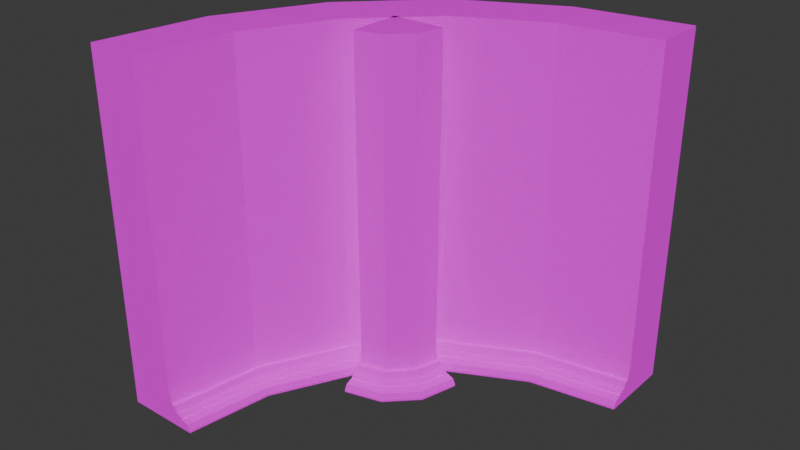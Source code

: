 # Source: uv_mapped_concave_and_convex_walls.blend  (saved by Blender 4.0.36; exported with 4.5.12 LTS)
import bpy
from mathutils import Matrix  # noqa: F401  (used for matrix-valued properties, if any)

bpy.ops.wm.read_factory_settings(use_empty=True)
scene = bpy.context.scene
scene.name = 'Scene'

# ---- collections
col_collection = bpy.data.collections.new('Collection'); scene.collection.children.link(col_collection)

# ---- images (referenced by path relative to the original .blend; pixels are not part of the script)
import os
ASSET_DIR = os.environ.get("B2B_ASSET_DIR", "")  # directory of the original .blend (textures are referenced by path, not embedded)
HERE = os.path.dirname(os.path.abspath(__file__))  # packed textures are extracted next to this script under _unpacked/

def load_image(name, relpath, width, height, colorspace="sRGB"):
    """Load a texture the original file referenced (path relative to the .blend, or extracted next to this script)."""
    p = next((c for c in (os.path.join(HERE, relpath), os.path.join(ASSET_DIR, relpath)) if relpath and os.path.exists(c)), "")
    if p:
        img = bpy.data.images.load(p, check_existing=True)
        img.name = name
    else:  # same state as the original file: an image datablock whose file is absent (Cycles renders it pink)
        img = bpy.data.images.new(name, width, height)
        img.source = "FILE"
        img.filepath = "//" + (relpath or name)
    img.colorspace_settings.name = colorspace
    return img
img_floor_and_wall_standardsurface1_basecolor_png = load_image('floor and wall_standardSurface1_BaseColor.png', 'floor and wall_standardSurface1_BaseColor.png', 1024, 1024, 'sRGB')
img_floor_and_wall_standardsurface1_metallic_png = load_image('floor and wall_standardSurface1_Metallic.png', 'floor and wall_standardSurface1_Metallic.png', 1024, 1024, 'sRGB')
img_floor_and_wall_standardsurface1_roughness_png = load_image('floor and wall_standardSurface1_Roughness.png', 'floor and wall_standardSurface1_Roughness.png', 1024, 1024, 'sRGB')

# ---- materials (node trees are filled in below, after node groups)
mat_wall = bpy.data.materials.new('Wall')
mat_wall.use_transparent_shadow = False

# ---- material node trees
mat_wall.use_nodes = True; mat_wall.node_tree.nodes.clear()
_N = mat_wall.node_tree.nodes; _L = mat_wall.node_tree.links
n0 = _N.new('ShaderNodeBsdfPrincipled'); n0.name = 'Principled BSDF'; n0.location = (10, 300)
n0.inputs[3].default_value = 1.45
n1 = _N.new('ShaderNodeOutputMaterial'); n1.name = 'Material Output'; n1.location = (300, 300)
n2 = _N.new('ShaderNodeTexImage'); n2.name = 'Image Texture'; n2.location = (-280, 280)
n2.image = img_floor_and_wall_standardsurface1_basecolor_png
n3 = _N.new('ShaderNodeTexImage'); n3.name = 'Image Texture.001'; n3.location = (-280, 280)
n3.image = img_floor_and_wall_standardsurface1_metallic_png
n4 = _N.new('ShaderNodeTexImage'); n4.name = 'Image Texture.002'; n4.location = (-280, 260)
n4.image = img_floor_and_wall_standardsurface1_roughness_png
_L.new(n0.outputs[0], n1.inputs[0])
_L.new(n2.outputs[0], n0.inputs[0])
_L.new(n3.outputs[1], n0.inputs[1])
_L.new(n4.outputs[1], n0.inputs[2])
n1.is_active_output = True

# ---- world
world_world = bpy.data.worlds.new('World'); scene.world = world_world
world_world.use_nodes = True; world_world.node_tree.nodes.clear()
_N = world_world.node_tree.nodes; _L = world_world.node_tree.links
n0 = _N.new('ShaderNodeOutputWorld'); n0.name = 'World Output'; n0.location = (300, 300)
n1 = _N.new('ShaderNodeBackground'); n1.name = 'Background'; n1.location = (10, 300)
n1.inputs[0].default_value = (0.05088, 0.05088, 0.05088, 1.0)
_L.new(n1.outputs[0], n0.inputs[0])
n0.is_active_output = True
world_world.color = (0.05088, 0.05088, 0.05088)
world_world.use_sun_shadow = False
world_world.sun_shadow_jitter_overblur = 0.0

# ---- meshes
me_cube_001 = bpy.data.meshes.new('Cube.001')
me_cube_001.from_pydata([(0.07743, -0.0733, 0.9564), (-0.07262, -0.0733, 0.9564), (0.07743, -0.0733, -0.04364), (-0.07262, -0.0733, -0.04364), (0.07743, -0.0733, 0.01569), (-0.07262, -0.0733, 0.01569), (0.09348, -0.0733, -0.04364), (0.08631, -0.0733, 0.01569), (0.07743, -0.0733, -0.002661), (-0.07262, -0.0733, -0.002661), (0.09351, -0.0733, -0.001588), (0.1099, -0.0733, -0.04364), (0.1099, -0.0733, -0.008298), (0.07743, -0.0733, -0.008672), (0.0935, -0.0733, -0.008672), (-0.07262, -0.0733, -0.008672), (0.1099, -0.0733, -0.01453), (0.14, -0.0733, -0.04364), (0.1161, -0.0733, -0.01466), (0.1325, -0.0733, -0.02189), (0.14, -0.0733, -0.03818), (-0.07262, -0.0733, 0.05622), (0.07069, -0.0733, 0.05622), (0.05727, 0.00208, 0.9564), (-0.07267, -0.07294, 0.9564), (0.05727, 0.00208, -0.04364), (-0.07267, -0.07294, -0.04364), (0.05727, 0.00208, 0.01569), (-0.07267, -0.07294, 0.01569), (0.07117, 0.01011, -0.04364), (0.06496, 0.006521, 0.01569), (-0.07324, 0.07752, -0.04364), (-0.07267, -0.07294, -0.002661), (0.0712, 0.01012, -0.001588), (0.08539, 0.01832, -0.04364), (0.08539, 0.01832, -0.008298), (-0.07324, -0.07252, 0.9564), (-0.07324, 0.07752, 0.9564), (-0.07267, -0.07294, -0.008672), (0.08539, 0.01832, -0.01453), (0.1115, 0.03339, -0.04364), (0.09073, 0.0214, -0.01466), (0.105, 0.02962, -0.02189), (0.1115, 0.03338, -0.03818), (-0.07267, -0.07294, 0.05622), (0.05144, -0.001287, 0.05622), (0.002126, 0.05729, 0.9564), (-0.0729, -0.07266, 0.9564), (0.002126, 0.05729, -0.04364), (-0.0729, -0.07266, -0.04364), (0.002126, 0.05729, 0.01569), (-0.0729, -0.07266, 0.01569), (0.01015, 0.07119, -0.04364), (0.006567, 0.06498, 0.01569), (-0.0729, -0.07266, -0.002661), (0.01017, 0.07122, -0.001588), (0.01836, 0.08541, -0.04364), (0.01836, 0.08541, -0.008298), (-0.0729, -0.07266, -0.008672), (0.01836, 0.08541, -0.01453), (0.03344, 0.1115, -0.04364), (0.02144, 0.09074, -0.01466), (0.02967, 0.105, -0.02189), (0.03342, 0.1115, -0.03818), (-0.0729, -0.07266, 0.05622), (-0.001242, 0.05145, 0.05622), (-0.07324, -0.07252, -0.04364), (-0.07324, 0.07752, 0.01569), (-0.07324, -0.07252, 0.01569), (-0.07324, 0.09358, -0.04364), (-0.07324, 0.08641, 0.01569), (-0.07324, 0.07752, -0.002661), (-0.07324, -0.07252, -0.002661), (-0.07324, 0.09361, -0.001588), (-0.07324, 0.11, -0.04364), (-0.07324, 0.11, -0.008298), (-0.07324, 0.07752, -0.008672), (-0.07324, 0.09359, -0.008672), (-0.07324, -0.07252, -0.008672), (-0.07324, 0.11, -0.01453), (-0.07324, 0.1401, -0.04364), (-0.07324, 0.1162, -0.01466), (-0.07324, 0.1326, -0.02189), (-0.07324, 0.1401, -0.03818), (-0.07324, -0.07252, 0.05622), (-0.07324, 0.07079, 0.05622)], [], [(15, 3, 2, 13), (21, 5, 4, 22), (8, 10, 7, 4), (13, 14, 10, 8), (5, 9, 8, 4), (14, 16, 12, 10), (6, 11, 16, 14), (2, 6, 14, 13), (9, 15, 13, 8), (11, 17, 20, 19, 18, 16), (1, 21, 22, 0), (26, 49, 48, 25), (30, 53, 50, 27), (44, 64, 51, 28), (23, 46, 47, 24), (40, 60, 63, 43), (39, 59, 57, 35), (42, 62, 61, 41), (38, 58, 49, 26), (28, 51, 54, 32), (43, 63, 62, 42), (33, 55, 53, 30), (21, 44, 28, 5), (7, 30, 27, 4), (3, 26, 25, 2), (12, 35, 33, 10), (22, 45, 23, 0), (2, 25, 29, 6), (6, 29, 34, 11), (18, 41, 39, 16), (1, 24, 44, 21), (9, 32, 38, 15), (11, 34, 40, 17), (4, 27, 45, 22), (10, 33, 30, 7), (20, 43, 42, 19), (5, 28, 32, 9), (15, 38, 26, 3), (19, 42, 41, 18), (16, 39, 35, 12), (17, 40, 43, 20), (0, 23, 24, 1), (46, 37, 36, 47), (60, 80, 83, 63), (59, 79, 75, 57), (62, 82, 81, 61), (58, 78, 66, 49), (51, 68, 72, 54), (63, 83, 82, 62), (55, 73, 70, 53), (50, 67, 85, 65), (56, 74, 80, 60), (54, 72, 78, 58), (35, 57, 55, 33), (45, 65, 46, 23), (25, 48, 52, 29), (29, 52, 56, 34), (41, 61, 59, 39), (24, 47, 64, 44), (32, 54, 58, 38), (34, 56, 60, 40), (27, 50, 65, 45), (78, 76, 31, 66), (84, 85, 67, 68), (71, 67, 70, 73), (76, 71, 73, 77), (68, 67, 71, 72), (77, 73, 75, 79), (69, 77, 79, 74), (31, 76, 77, 69), (72, 71, 76, 78), (74, 79, 81, 82, 83, 80), (36, 37, 85, 84), (64, 84, 68, 51), (53, 70, 67, 50), (49, 66, 31, 48), (57, 75, 73, 55), (65, 85, 37, 46), (48, 31, 69, 52), (52, 69, 74, 56), (61, 81, 79, 59), (47, 36, 84, 64)])
_k = {(0, 1): 1.0, (2, 3): 1.0, (23, 24): 1.0, (25, 26): 1.0, (46, 47): 1.0, (48, 49): 1.0, (36, 37): 1.0, (31, 66): 1.0}
me_cube_001.attributes.new('crease_edge', 'FLOAT', 'EDGE').data.foreach_set('value', [_k.get((min(e.vertices), max(e.vertices)), 0.0) for e in me_cube_001.edges])
_uv = me_cube_001.uv_layers.new(name='UVMap')
_uv.uv.foreach_set('vector', [0.954, 0.965, 0.954, 1.0, 0.9569, 1.0, 0.9569, 0.965, 0.954, 0.9001, 0.954, 0.9407, 0.9569, 0.9407, 0.9568, 0.9001, 0.9569, 0.959, 0.9572, 0.958, 0.9571, 0.9407, 0.9569, 0.9407, 0.9569, 0.965, 0.9572, 0.965, 0.9572, 0.958, 0.9569, 0.959, 0.954, 0.9407, 0.954, 0.959, 0.9569, 0.959, 0.9569, 0.9407, 0.9572, 0.965, 0.9575, 0.9709, 0.9575, 0.9647, 0.9572, 0.958, 0.9572, 1.0, 0.9575, 1.0, 0.9575, 0.9709, 0.9572, 0.965, 0.9569, 1.0, 0.9572, 1.0, 0.9572, 0.965, 0.9569, 0.965, 0.954, 0.959, 0.954, 0.965, 0.9569, 0.965, 0.9569, 0.959, 0.9575, 1.0, 0.9581, 1.0, 0.9581, 0.9945, 0.958, 0.9783, 0.9577, 0.971, 0.9575, 0.9709, 0.954, 0.0, 0.954, 0.9001, 0.9568, 0.9001, 0.9569, 0.0, 0.9621, 0.579, 0.9621, 0.5793, 0.9636, 0.7092, 0.9647, 0.654, 0.9637, 0.07156, 0.9637, 0.1542, 0.9639, 0.1519, 0.9639, 0.07385, 0.9581, 0.9001, 0.9581, 0.9001, 0.9581, 0.9407, 0.9581, 0.9407, 0.9647, 0.3663, 0.9658, 0.4218, 0.9672, 0.2935, 0.9672, 0.2932, 0.9621, 0.3656, 0.9621, 0.4708, 0.9622, 0.4706, 0.9622, 0.3655, 0.9635, 0.0641, 0.9635, 0.1544, 0.9636, 0.1542, 0.9636, 0.06387, 0.9621, 0.09227, 0.9621, 0.1988, 0.9625, 0.1946, 0.9625, 0.09652, 0.9581, 0.965, 0.9581, 0.965, 0.9581, 1.0, 0.9581, 1.0, 0.9581, 0.9407, 0.9581, 0.9407, 0.9581, 0.959, 0.9581, 0.959, 0.9622, 0.3655, 0.9622, 0.4706, 0.9626, 0.4704, 0.9626, 0.3689, 0.9638, 0.3492, 0.9638, 0.4315, 0.9642, 0.4312, 0.9642, 0.3525, 0.9581, 0.9001, 0.9581, 0.9001, 0.9581, 0.9407, 0.9581, 0.9407, 0.9645, 0.0, 0.9637, 0.07156, 0.9639, 0.07385, 0.9646, 0.006278, 0.9621, 0.5786, 0.9621, 0.579, 0.9647, 0.654, 0.9651, 0.5786, 0.9636, 0.2911, 0.9627, 0.3732, 0.963, 0.3775, 0.9638, 0.3027, 0.9583, 0.8939, 0.9592, 0.9002, 0.9592, 0.00662, 0.9582, 0.0, 0.9651, 0.5786, 0.9647, 0.654, 0.9649, 0.662, 0.9654, 0.5786, 0.9654, 0.5786, 0.9649, 0.662, 0.9652, 0.6703, 0.9657, 0.5786, 0.9634, 0.01163, 0.9625, 0.09652, 0.9626, 0.09812, 0.9635, 0.01598, 0.9581, 0.0, 0.9581, 0.0, 0.9581, 0.9001, 0.9581, 0.9001, 0.9581, 0.959, 0.9581, 0.959, 0.9581, 0.965, 0.9581, 0.965, 0.9657, 0.5786, 0.9652, 0.6703, 0.9657, 0.6853, 0.9663, 0.5786, 0.9582, 0.9345, 0.9592, 0.9411, 0.9592, 0.9002, 0.9583, 0.8939, 0.9639, 0.2911, 0.9638, 0.3492, 0.9642, 0.3525, 0.9643, 0.2968, 0.9624, 0.2911, 0.9622, 0.3655, 0.9626, 0.3689, 0.9627, 0.2972, 0.9581, 0.9407, 0.9581, 0.9407, 0.9581, 0.959, 0.9581, 0.959, 0.9581, 0.965, 0.9581, 0.965, 0.9581, 1.0, 0.9581, 1.0, 0.9632, 0.0, 0.9621, 0.09227, 0.9625, 0.09652, 0.9634, 0.01163, 0.9636, 0.0002284, 0.9635, 0.0641, 0.9636, 0.06387, 0.9637, 0.0, 0.9623, 0.2913, 0.9621, 0.3656, 0.9622, 0.3655, 0.9624, 0.2911, 0.9643, 0.2911, 0.9647, 0.3663, 0.9672, 0.2932, 0.9672, 0.2929, 0.9658, 0.4218, 0.9672, 0.4428, 0.9672, 0.2937, 0.9672, 0.2935, 0.9621, 0.4708, 0.9623, 0.5786, 0.9624, 0.5784, 0.9622, 0.4706, 0.9635, 0.1544, 0.9636, 0.247, 0.9637, 0.2468, 0.9636, 0.1542, 0.9621, 0.1988, 0.9632, 0.2911, 0.9634, 0.2794, 0.9625, 0.1946, 0.9582, 0.965, 0.9581, 0.965, 0.9581, 1.0, 0.9582, 1.0, 0.9582, 0.9407, 0.9581, 0.9407, 0.9581, 0.959, 0.9582, 0.959, 0.9622, 0.4706, 0.9624, 0.5784, 0.9627, 0.5744, 0.9626, 0.4704, 0.9638, 0.4315, 0.9639, 0.5158, 0.9643, 0.5118, 0.9642, 0.4312, 0.9606, 0.9439, 0.9621, 0.942, 0.9621, 0.901, 0.9606, 0.9028, 0.9639, 0.7373, 0.9621, 0.7619, 0.9621, 0.7921, 0.9642, 0.7635, 0.9582, 0.959, 0.9581, 0.959, 0.9581, 0.965, 0.9582, 0.965, 0.9627, 0.3732, 0.9627, 0.4681, 0.963, 0.4638, 0.963, 0.3775, 0.9592, 0.9002, 0.9606, 0.9028, 0.9606, 0.00936, 0.9592, 0.00662, 0.9647, 0.654, 0.9636, 0.7092, 0.9638, 0.7231, 0.9649, 0.662, 0.9649, 0.662, 0.9638, 0.7231, 0.9639, 0.7373, 0.9652, 0.6703, 0.9625, 0.09652, 0.9625, 0.1946, 0.9626, 0.193, 0.9626, 0.09812, 0.9581, 0.0, 0.9581, 0.0, 0.9581, 0.9001, 0.9581, 0.9001, 0.9581, 0.959, 0.9581, 0.959, 0.9581, 0.965, 0.9581, 0.965, 0.9652, 0.6703, 0.9639, 0.7373, 0.9642, 0.7635, 0.9657, 0.6853, 0.9592, 0.9411, 0.9606, 0.9439, 0.9606, 0.9028, 0.9592, 0.9002, 0.954, 0.965, 0.9511, 0.965, 0.9511, 1.0, 0.954, 1.0, 0.954, 0.9001, 0.9512, 0.9001, 0.9511, 0.9407, 0.954, 0.9407, 0.9511, 0.959, 0.9511, 0.9407, 0.9509, 0.9407, 0.9508, 0.958, 0.9511, 0.965, 0.9511, 0.959, 0.9508, 0.958, 0.9508, 0.965, 0.954, 0.9407, 0.9511, 0.9407, 0.9511, 0.959, 0.954, 0.959, 0.9508, 0.965, 0.9508, 0.958, 0.9504, 0.9647, 0.9504, 0.9709, 0.9508, 1.0, 0.9508, 0.965, 0.9504, 0.9709, 0.9504, 1.0, 0.9511, 1.0, 0.9511, 0.965, 0.9508, 0.965, 0.9508, 1.0, 0.954, 0.959, 0.9511, 0.959, 0.9511, 0.965, 0.954, 0.965, 0.9504, 1.0, 0.9504, 0.9709, 0.9503, 0.971, 0.95, 0.9783, 0.9498, 0.9945, 0.9498, 1.0, 0.954, 0.0, 0.9511, 0.0, 0.9512, 0.9001, 0.954, 0.9001, 0.9582, 0.9001, 0.9581, 0.9001, 0.9581, 0.9407, 0.9582, 0.9407, 0.9637, 0.1542, 0.9645, 0.2257, 0.9646, 0.2195, 0.9639, 0.1519, 0.9621, 0.5793, 0.9621, 0.5794, 0.9621, 0.7295, 0.9636, 0.7092, 0.9627, 0.4681, 0.9636, 0.5502, 0.9638, 0.5386, 0.963, 0.4638, 0.9606, 0.9028, 0.9621, 0.901, 0.9621, 0.007487, 0.9606, 0.00936, 0.9636, 0.7092, 0.9621, 0.7295, 0.9621, 0.7455, 0.9638, 0.7231, 0.9638, 0.7231, 0.9621, 0.7455, 0.9621, 0.7619, 0.9639, 0.7373, 0.9625, 0.1946, 0.9634, 0.2794, 0.9635, 0.2751, 0.9626, 0.193, 0.9582, 0.0, 0.9581, 0.0, 0.9581, 0.9001, 0.9582, 0.9001])
me_cube_001.materials.append(mat_wall)
me_cube_001.update()
me_cube_003 = bpy.data.meshes.new('Cube.003')
me_cube_003.from_pydata([(-0.3205, -0.5294, 0.9564), (-0.4706, -0.5294, 0.9564), (-0.3205, -0.5294, -0.04364), (-0.4706, -0.5294, -0.04364), (-0.3205, -0.5294, 0.01569), (-0.4706, -0.5294, 0.01569), (-0.3044, -0.5294, -0.04364), (-0.3116, -0.5294, 0.01569), (-0.3205, -0.5294, -0.002661), (-0.4706, -0.5294, -0.002661), (-0.3044, -0.5294, -0.001588), (-0.288, -0.5294, -0.04364), (-0.288, -0.5294, -0.008298), (-0.3205, -0.5294, -0.008672), (-0.3044, -0.5294, -0.008672), (-0.4706, -0.5294, -0.008672), (-0.288, -0.5294, -0.01453), (-0.2578, -0.5294, -0.04364), (-0.2818, -0.5294, -0.01466), (-0.2653, -0.5294, -0.02189), (-0.2578, -0.5294, -0.03818), (-0.4706, -0.5294, 0.05622), (-0.3272, -0.5294, 0.05622), (-0.2789, -0.2667, 0.9564), (-0.4217, -0.2203, 0.9564), (-0.2789, -0.2667, -0.04364), (-0.4217, -0.2203, -0.04364), (-0.2789, -0.2667, 0.01569), (-0.4217, -0.2203, 0.01569), (-0.2636, -0.2717, -0.04364), (-0.2704, -0.2695, 0.01569), (0.02985, 0.1582, -0.04364), (-0.4217, -0.2203, -0.002661), (-0.2636, -0.2717, -0.001588), (-0.248, -0.2768, -0.04364), (-0.248, -0.2768, -0.008298), (-0.05843, 0.2797, 0.9564), (0.02985, 0.1582, 0.9564), (-0.4217, -0.2203, -0.008672), (-0.248, -0.2768, -0.01453), (-0.2193, -0.2861, -0.04364), (-0.2421, -0.2787, -0.01466), (-0.2264, -0.2838, -0.02189), (-0.2193, -0.2861, -0.03818), (-0.4217, -0.2203, 0.05622), (-0.2853, -0.2647, 0.05622), (-0.1582, -0.02985, 0.9564), (-0.2797, 0.05843, 0.9564), (-0.1582, -0.02985, -0.04364), (-0.2797, 0.05843, -0.04364), (-0.1582, -0.02985, 0.01569), (-0.2797, 0.05843, 0.01569), (-0.1452, -0.03929, -0.04364), (-0.151, -0.03507, 0.01569), (0.2667, 0.2789, 0.9564), (-0.2797, 0.05843, -0.002661), (-0.1451, -0.03931, -0.001588), (-0.1319, -0.04895, -0.04364), (-0.1319, -0.04895, -0.008298), (0.2203, 0.4217, 0.9564), (0.2667, 0.2789, -0.04364), (-0.2797, 0.05843, -0.008672), (-0.1319, -0.04895, -0.01453), (-0.1074, -0.06669, -0.04364), (-0.1269, -0.05257, -0.01466), (-0.1136, -0.06225, -0.02189), (-0.1075, -0.06667, -0.03818), (-0.2797, 0.05843, 0.05622), (-0.1636, -0.02588, 0.05622), (-0.05843, 0.2797, -0.04364), (0.02985, 0.1582, 0.01569), (-0.05843, 0.2797, 0.01569), (0.03929, 0.1452, -0.04364), (0.03507, 0.151, 0.01569), (0.5294, 0.3205, -0.04364), (-0.05843, 0.2797, -0.002661), (0.03931, 0.1451, -0.001588), (0.04895, 0.1319, -0.04364), (0.04895, 0.1319, -0.008298), (0.5294, 0.4706, 0.9564), (0.5294, 0.3205, 0.9564), (-0.05843, 0.2797, -0.008672), (0.04895, 0.1319, -0.01453), (0.06669, 0.1074, -0.04364), (0.05257, 0.1269, -0.01466), (0.06226, 0.1136, -0.02189), (0.06667, 0.1075, -0.03818), (-0.05843, 0.2797, 0.05622), (0.02588, 0.1636, 0.05622), (0.2203, 0.4217, -0.04364), (0.2667, 0.2789, 0.01569), (0.2203, 0.4217, 0.01569), (0.2717, 0.2636, -0.04364), (0.2695, 0.2704, 0.01569), (0.2203, 0.4217, -0.002661), (0.2717, 0.2636, -0.001588), (0.2768, 0.248, -0.04364), (0.2768, 0.248, -0.008298), (0.2203, 0.4217, -0.008672), (0.2768, 0.248, -0.01453), (0.2861, 0.2193, -0.04364), (0.2787, 0.2421, -0.01466), (0.2838, 0.2264, -0.02189), (0.2861, 0.2193, -0.03818), (0.2203, 0.4217, 0.05622), (0.2647, 0.2853, 0.05622), (0.5294, 0.4706, -0.04364), (0.5294, 0.3205, 0.01569), (0.5294, 0.4706, 0.01569), (0.5294, 0.3044, -0.04364), (0.5294, 0.3116, 0.01569), (0.5294, 0.3205, -0.002661), (0.5294, 0.4706, -0.002661), (0.5294, 0.3044, -0.001588), (0.5294, 0.288, -0.04364), (0.5294, 0.288, -0.008298), (0.5294, 0.3205, -0.008672), (0.5294, 0.3044, -0.008672), (0.5294, 0.4706, -0.008672), (0.5294, 0.288, -0.01453), (0.5294, 0.2578, -0.04364), (0.5294, 0.2818, -0.01466), (0.5294, 0.2653, -0.02189), (0.5294, 0.2578, -0.03818), (0.5294, 0.4706, 0.05622), (0.5294, 0.3272, 0.05622)], [], [(15, 3, 2, 13), (21, 5, 4, 22), (8, 10, 7, 4), (13, 14, 10, 8), (5, 9, 8, 4), (14, 16, 12, 10), (6, 11, 16, 14), (2, 6, 14, 13), (9, 15, 13, 8), (11, 17, 20, 19, 18, 16), (1, 21, 22, 0), (29, 52, 57, 34), (25, 48, 52, 29), (45, 68, 46, 23), (35, 58, 56, 33), (26, 49, 48, 25), (30, 53, 50, 27), (44, 67, 51, 28), (23, 46, 47, 24), (40, 63, 66, 43), (39, 62, 58, 35), (42, 65, 64, 41), (2, 25, 29, 6), (6, 29, 34, 11), (18, 41, 39, 16), (1, 24, 44, 21), (9, 32, 38, 15), (11, 34, 40, 17), (4, 27, 45, 22), (10, 33, 30, 7), (20, 43, 42, 19), (5, 28, 32, 9), (15, 38, 26, 3), (19, 42, 41, 18), (16, 39, 35, 12), (17, 40, 43, 20), (0, 23, 24, 1), (21, 44, 28, 5), (7, 30, 27, 4), (3, 26, 25, 2), (12, 35, 33, 10), (22, 45, 23, 0), (49, 69, 31, 48), (53, 73, 70, 50), (67, 87, 71, 51), (46, 37, 36, 47), (63, 83, 86, 66), (62, 82, 78, 58), (65, 85, 84, 64), (61, 81, 69, 49), (51, 71, 75, 55), (66, 86, 85, 65), (56, 76, 73, 53), (41, 64, 62, 39), (24, 47, 67, 44), (32, 55, 61, 38), (34, 57, 63, 40), (27, 50, 68, 45), (33, 56, 53, 30), (43, 66, 65, 42), (28, 51, 55, 32), (38, 61, 49, 26), (71, 91, 94, 75), (86, 103, 102, 85), (76, 95, 93, 73), (70, 90, 105, 88), (77, 96, 100, 83), (75, 94, 98, 81), (36, 59, 104, 87), (84, 101, 99, 82), (72, 92, 96, 77), (31, 60, 92, 72), (88, 105, 54, 37), (58, 78, 76, 56), (68, 88, 37, 46), (48, 31, 72, 52), (52, 72, 77, 57), (64, 84, 82, 62), (47, 36, 87, 67), (55, 75, 81, 61), (57, 77, 83, 63), (50, 70, 88, 68), (92, 109, 114, 96), (60, 74, 109, 92), (105, 125, 80, 54), (97, 115, 113, 95), (89, 106, 74, 60), (93, 110, 107, 90), (104, 124, 108, 91), (54, 80, 79, 59), (100, 120, 123, 103), (99, 119, 115, 97), (102, 122, 121, 101), (81, 98, 89, 69), (85, 102, 101, 84), (82, 99, 97, 78), (83, 100, 103, 86), (37, 54, 59, 36), (87, 104, 91, 71), (73, 93, 90, 70), (69, 89, 60, 31), (78, 97, 95, 76), (118, 116, 74, 106), (124, 125, 107, 108), (111, 107, 110, 113), (116, 111, 113, 117), (108, 107, 111, 112), (117, 113, 115, 119), (109, 117, 119, 114), (74, 116, 117, 109), (112, 111, 116, 118), (114, 119, 121, 122, 123, 120), (79, 80, 125, 124), (101, 121, 119, 99), (59, 79, 124, 104), (94, 112, 118, 98), (96, 114, 120, 100), (90, 107, 125, 105), (95, 113, 110, 93), (103, 123, 122, 102), (91, 108, 112, 94), (98, 118, 106, 89)])
_k = {(0, 1): 1.0, (2, 3): 1.0, (23, 24): 1.0, (25, 26): 1.0, (46, 47): 1.0, (48, 49): 1.0, (36, 37): 1.0, (31, 69): 1.0, (54, 59): 1.0, (60, 89): 1.0, (79, 80): 1.0, (74, 106): 1.0}
me_cube_003.attributes.new('crease_edge', 'FLOAT', 'EDGE').data.foreach_set('value', [_k.get((min(e.vertices), max(e.vertices)), 0.0) for e in me_cube_003.edges])
_uv = me_cube_003.uv_layers.new(name='UVMap')
_uv.uv.foreach_set('vector', [0.9548, 0.9511, 0.9548, 0.966, 0.955, 0.9669, 0.955, 0.952, 0.9548, 0.9235, 0.9548, 0.9407, 0.955, 0.9416, 0.955, 0.9243, 0.955, 0.9495, 0.955, 0.9491, 0.955, 0.9417, 0.955, 0.9416, 0.955, 0.952, 0.955, 0.9521, 0.955, 0.9491, 0.955, 0.9495, 0.9548, 0.9407, 0.9548, 0.9486, 0.955, 0.9495, 0.955, 0.9416, 0.955, 0.9521, 0.955, 0.9547, 0.955, 0.952, 0.955, 0.9491, 0.955, 0.967, 0.955, 0.9671, 0.955, 0.9547, 0.955, 0.9521, 0.955, 0.9669, 0.955, 0.967, 0.955, 0.9521, 0.955, 0.952, 0.9548, 0.9486, 0.9548, 0.9511, 0.955, 0.952, 0.955, 0.9495, 0.955, 0.9671, 0.9551, 0.9673, 0.9551, 0.965, 0.9551, 0.958, 0.955, 0.9548, 0.955, 0.9547, 0.9548, 0.5397, 0.9548, 0.9235, 0.955, 0.9243, 0.955, 0.5406, 0.9539, 0.1407, 0.9538, 0.247, 0.9539, 0.2481, 0.954, 0.1439, 0.9539, 0.1376, 0.9538, 0.2459, 0.9538, 0.247, 0.9539, 0.1407, 0.4862, 0.3824, 0.4865, 0.2869, 0.9204, 0.2865, 0.9201, 0.3813, 0.9567, 0.4114, 0.9566, 0.3072, 0.9566, 0.3083, 0.9567, 0.4146, 0.9537, 0.1084, 0.9536, 0.2358, 0.9538, 0.2459, 0.9539, 0.1376, 0.9564, 0.4209, 0.9562, 0.3137, 0.9562, 0.3143, 0.9563, 0.4226, 0.05678, 0.4242, 0.05678, 0.3418, 0.03799, 0.3418, 0.03799, 0.4242, 0.9546, 0.4681, 0.9544, 0.3598, 0.9542, 0.3698, 0.9544, 0.4973, 0.9554, 0.6455, 0.9554, 0.7444, 0.9554, 0.7443, 0.9554, 0.6455, 0.9554, 0.6491, 0.9553, 0.7517, 0.9554, 0.7517, 0.9554, 0.6491, 0.9567, 0.907, 0.9566, 0.8057, 0.9566, 0.8068, 0.9567, 0.9102, 0.9542, 0.04548, 0.9539, 0.1376, 0.9539, 0.1407, 0.9542, 0.05035, 0.9542, 0.05035, 0.9539, 0.1407, 0.954, 0.1439, 0.9542, 0.05533, 0.9569, 0.9981, 0.9567, 0.9102, 0.9567, 0.9114, 0.9569, 1.0, 0.474, 0.477, 0.474, 0.4242, 0.05678, 0.4242, 0.05678, 0.477, 0.02948, 0.477, 0.02948, 0.4242, 0.0267, 0.4242, 0.0267, 0.477, 0.9542, 0.05533, 0.954, 0.1439, 0.954, 0.1498, 0.9542, 0.06447, 0.9229, 0.4755, 0.9229, 0.3716, 0.9396, 0.373, 0.9396, 0.4777, 0.9553, 0.5401, 0.9553, 0.6517, 0.9553, 0.6522, 0.9553, 0.5397, 0.9554, 0.5401, 0.9554, 0.6455, 0.9554, 0.6461, 0.9554, 0.5397, 0.03799, 0.477, 0.03799, 0.4242, 0.02948, 0.4242, 0.02948, 0.477, 0.0267, 0.477, 0.0267, 0.4242, 0.01049, 0.4242, 0.01049, 0.477, 0.9569, 0.9931, 0.9567, 0.907, 0.9567, 0.9102, 0.9569, 0.9981, 0.9553, 0.5397, 0.9554, 0.6491, 0.9554, 0.6491, 0.9554, 0.5397, 0.9554, 0.5402, 0.9554, 0.6455, 0.9554, 0.6455, 0.9554, 0.5401, 0.9548, 0.5602, 0.9546, 0.4681, 0.9544, 0.4973, 0.9546, 0.6057, 0.05678, 0.477, 0.05678, 0.4242, 0.03799, 0.4242, 0.03799, 0.477, 0.9566, 0.512, 0.9564, 0.4209, 0.9563, 0.4226, 0.9566, 0.5147, 0.954, 0.0, 0.9537, 0.1084, 0.9539, 0.1376, 0.9542, 0.04548, 0.9569, 0.5, 0.9567, 0.4114, 0.9567, 0.4146, 0.9569, 0.505, 0.4855, 0.4779, 0.4862, 0.3824, 0.9201, 0.3813, 0.9195, 0.4761, 0.9536, 0.2358, 0.9536, 0.3698, 0.9538, 0.3598, 0.9538, 0.2459, 0.9562, 0.3137, 0.9562, 0.201, 0.9562, 0.2004, 0.9562, 0.3143, 0.05678, 0.3418, 0.05678, 0.238, 0.03799, 0.238, 0.03799, 0.3418, 0.9544, 0.3598, 0.9544, 0.2459, 0.9542, 0.2358, 0.9542, 0.3698, 0.9553, 0.8306, 0.9552, 0.7458, 0.9552, 0.7458, 0.9552, 0.8305, 0.9552, 0.841, 0.9552, 0.753, 0.9552, 0.7529, 0.9552, 0.841, 0.9566, 0.8057, 0.9566, 0.6992, 0.9566, 0.6981, 0.9566, 0.8068, 0.0267, 0.3418, 0.0267, 0.238, 0.01049, 0.238, 0.01049, 0.3418, 0.03799, 0.3418, 0.03799, 0.238, 0.02948, 0.238, 0.02948, 0.3418, 0.9552, 0.8305, 0.9552, 0.7458, 0.9552, 0.747, 0.9552, 0.8326, 0.9552, 0.8477, 0.9552, 0.7579, 0.9552, 0.7591, 0.9552, 0.8497, 0.9567, 0.9102, 0.9566, 0.8068, 0.9566, 0.8072, 0.9567, 0.9114, 0.474, 0.4242, 0.474, 0.3418, 0.05678, 0.3418, 0.05678, 0.4242, 0.02948, 0.4242, 0.02948, 0.3418, 0.0267, 0.3418, 0.0267, 0.4242, 0.954, 0.1439, 0.9539, 0.2481, 0.9539, 0.2501, 0.954, 0.1498, 0.9229, 0.3852, 0.9229, 0.285, 0.9396, 0.2855, 0.9396, 0.3865, 0.9553, 0.6517, 0.9553, 0.7564, 0.9553, 0.7578, 0.9553, 0.6522, 0.9554, 0.6455, 0.9554, 0.7443, 0.9554, 0.7458, 0.9554, 0.6461, 0.03799, 0.4242, 0.03799, 0.3418, 0.02948, 0.3418, 0.02948, 0.4242, 0.0267, 0.4242, 0.0267, 0.3418, 0.01049, 0.3418, 0.01049, 0.4242, 0.03799, 0.238, 0.03799, 0.123, 0.02948, 0.123, 0.02948, 0.238, 0.9552, 0.7458, 0.9552, 0.6458, 0.9552, 0.6461, 0.9552, 0.747, 0.9552, 0.7579, 0.9552, 0.652, 0.9552, 0.6523, 0.9552, 0.7591, 0.9229, 0.1575, 0.9229, 0.06822, 0.9396, 0.06717, 0.9396, 0.1571, 0.9539, 0.3576, 0.954, 0.4618, 0.954, 0.4559, 0.9539, 0.3556, 0.02948, 0.238, 0.02948, 0.123, 0.0267, 0.123, 0.0267, 0.238, 0.474, 0.238, 0.474, 0.123, 0.05678, 0.123, 0.05678, 0.238, 0.9566, 0.6981, 0.9567, 0.5948, 0.9567, 0.5936, 0.9566, 0.6977, 0.9538, 0.3587, 0.9539, 0.465, 0.954, 0.4618, 0.9539, 0.3576, 0.9538, 0.3598, 0.9539, 0.4681, 0.9539, 0.465, 0.9538, 0.3587, 0.4865, 0.1914, 0.4862, 0.09589, 0.9201, 0.09702, 0.9204, 0.1918, 0.9566, 0.3072, 0.9566, 0.1977, 0.9566, 0.1966, 0.9566, 0.3083, 0.4865, 0.2869, 0.4865, 0.1914, 0.9204, 0.1918, 0.9204, 0.2865, 0.9538, 0.2459, 0.9538, 0.3598, 0.9538, 0.3587, 0.9538, 0.247, 0.9538, 0.247, 0.9538, 0.3587, 0.9539, 0.3576, 0.9539, 0.2481, 0.9566, 0.8068, 0.9566, 0.6981, 0.9566, 0.6977, 0.9566, 0.8072, 0.474, 0.3418, 0.474, 0.238, 0.05678, 0.238, 0.05678, 0.3418, 0.02948, 0.3418, 0.02948, 0.238, 0.0267, 0.238, 0.0267, 0.3418, 0.9539, 0.2481, 0.9539, 0.3576, 0.9539, 0.3556, 0.9539, 0.2501, 0.9229, 0.285, 0.9229, 0.1895, 0.9396, 0.1892, 0.9396, 0.2855, 0.9539, 0.465, 0.9542, 0.5553, 0.9542, 0.5504, 0.954, 0.4618, 0.9539, 0.4681, 0.9542, 0.5602, 0.9542, 0.5553, 0.9539, 0.465, 0.4862, 0.09589, 0.4855, 0.0003839, 0.9195, 0.002263, 0.9201, 0.09702, 0.9567, 0.09357, 0.9569, 0.004968, 0.9569, 0.0, 0.9567, 0.09038, 0.9537, 0.4973, 0.954, 0.6057, 0.9542, 0.5602, 0.9539, 0.4681, 0.9564, 0.09385, 0.9566, 0.002693, 0.9566, 0.0, 0.9563, 0.09212, 0.05678, 0.123, 0.05678, 0.007935, 0.03799, 0.007935, 0.03799, 0.123, 0.9546, 0.1376, 0.9548, 0.04548, 0.9546, 0.0, 0.9544, 0.1084, 0.9552, 0.6459, 0.9553, 0.5404, 0.9552, 0.5404, 0.9552, 0.6458, 0.9552, 0.6492, 0.9552, 0.5398, 0.9552, 0.5397, 0.9552, 0.6491, 0.9567, 0.598, 0.9569, 0.5118, 0.9569, 0.5068, 0.9567, 0.5948, 0.0267, 0.238, 0.0267, 0.123, 0.01049, 0.123, 0.01049, 0.238, 0.9566, 0.6992, 0.9567, 0.598, 0.9567, 0.5948, 0.9566, 0.6981, 0.9552, 0.753, 0.9552, 0.6492, 0.9552, 0.6491, 0.9552, 0.7529, 0.9552, 0.7458, 0.9552, 0.6459, 0.9552, 0.6458, 0.9552, 0.7458, 0.9544, 0.2459, 0.9546, 0.1376, 0.9544, 0.1084, 0.9542, 0.2358, 0.05678, 0.238, 0.05678, 0.123, 0.03799, 0.123, 0.03799, 0.238, 0.9562, 0.201, 0.9564, 0.09385, 0.9563, 0.09212, 0.9562, 0.2004, 0.9536, 0.3698, 0.9537, 0.4973, 0.9539, 0.4681, 0.9538, 0.3598, 0.9566, 0.1977, 0.9567, 0.09357, 0.9567, 0.09038, 0.9566, 0.1966, 0.9565, 0.9273, 0.9563, 0.9277, 0.9563, 0.9427, 0.9565, 0.9422, 0.9565, 0.8995, 0.9563, 0.8999, 0.9563, 0.9173, 0.9565, 0.9169, 0.9563, 0.9251, 0.9563, 0.9173, 0.9563, 0.9173, 0.9563, 0.9247, 0.9563, 0.9277, 0.9563, 0.9251, 0.9563, 0.9247, 0.9563, 0.9278, 0.9565, 0.9169, 0.9563, 0.9173, 0.9563, 0.9251, 0.9565, 0.9247, 0.9563, 0.9278, 0.9563, 0.9247, 0.9563, 0.9276, 0.9563, 0.9303, 0.9563, 0.9427, 0.9563, 0.9278, 0.9563, 0.9303, 0.9563, 0.9428, 0.9563, 0.9427, 0.9563, 0.9277, 0.9563, 0.9278, 0.9563, 0.9427, 0.9565, 0.9247, 0.9563, 0.9251, 0.9563, 0.9277, 0.9565, 0.9273, 0.9563, 0.9428, 0.9563, 0.9303, 0.9563, 0.9304, 0.9562, 0.9335, 0.9562, 0.9405, 0.9562, 0.9428, 0.9565, 0.5147, 0.9563, 0.5152, 0.9563, 0.8999, 0.9565, 0.8995, 0.9567, 0.5948, 0.9569, 0.5068, 0.9569, 0.505, 0.9567, 0.5936, 0.474, 0.123, 0.474, 0.007935, 0.05678, 0.007935, 0.05678, 0.123, 0.02948, 0.123, 0.02948, 0.007935, 0.0267, 0.007935, 0.0267, 0.123, 0.954, 0.4618, 0.9542, 0.5504, 0.9542, 0.5412, 0.954, 0.4559, 0.9229, 0.06822, 0.9229, 0.00299, 0.9396, 0.001422, 0.9396, 0.06717, 0.9552, 0.652, 0.9552, 0.5404, 0.9552, 0.5397, 0.9552, 0.6523, 0.9552, 0.6458, 0.9552, 0.5404, 0.9552, 0.5397, 0.9552, 0.6461, 0.03799, 0.123, 0.03799, 0.007935, 0.02948, 0.007935, 0.02948, 0.123, 0.0267, 0.123, 0.0267, 0.007935, 0.01049, 0.007935, 0.01049, 0.123])
me_cube_003.materials.append(mat_wall)
me_cube_003.update()

# ---- objects
ob_convex_wall = bpy.data.objects.new('Convex Wall', me_cube_001)
ob_concave_wall = bpy.data.objects.new('Concave Wall', me_cube_003)

# ---- transforms, parenting, visibility, modifiers, constraints
ob_convex_wall.location = (0.0, 0.0, 0.0)
ob_convex_wall.rotation_euler = (0.0, -0.0, -1.571)
ob_concave_wall.location = (0.0, 0.0, 0.0)

# ---- collection membership
col_collection.objects.link(ob_convex_wall)
col_collection.objects.link(ob_concave_wall)

# ---- scene / render settings (as saved in the file)
scene.frame_start = 1; scene.frame_end = 250; scene.frame_set(1)
scene.render.engine = 'BLENDER_EEVEE_NEXT'
scene.cycles.sampling_pattern = 'TABULATED_SOBOL'
bpy.context.view_layer.update()

# ---- added for rendering (the .blend has no active camera and no usable light): camera, sun
cam_auto = bpy.data.cameras.new('AutoCamera')
cam_auto.lens = 50.0
cam_auto.sensor_width = 36.0
cam_auto.clip_end = 1000.0
ob_auto_camera = bpy.data.objects.new('AutoCamera', cam_auto)
scene.collection.objects.link(ob_auto_camera)
ob_auto_camera.location = (1.63189, -1.95239, 1.73839)
ob_auto_camera.rotation_euler = (1.09748, -7.21219e-08, 0.694738)
scene.camera = ob_auto_camera
light_auto_sun = bpy.data.lights.new('AutoSun', 'SUN')
light_auto_sun.energy = 3.0
light_auto_sun.angle = 0.0523599
ob_auto_sun = bpy.data.objects.new('AutoSun', light_auto_sun)
scene.collection.objects.link(ob_auto_sun)
ob_auto_sun.rotation_euler = (0.872665, 0.174533, 0.523599)
bpy.context.view_layer.update()
